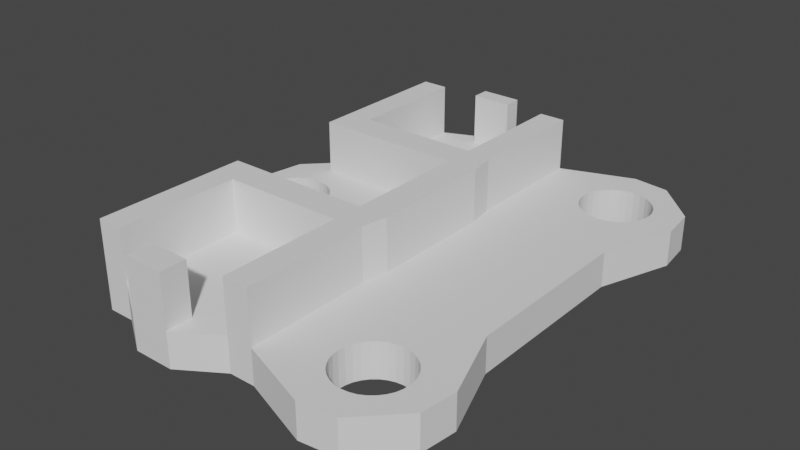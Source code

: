 # Source: 2ButtonMount.blend  (saved by Blender 2.90.8; exported with 4.5.12 LTS)
import bpy
from mathutils import Matrix  # noqa: F401  (used for matrix-valued properties, if any)

bpy.ops.wm.read_factory_settings(use_empty=True)
scene = bpy.context.scene
scene.name = 'Scene'

# ---- collections
col_collection = bpy.data.collections.new('Collection'); scene.collection.children.link(col_collection)

# ---- world
world_world = bpy.data.worlds.new('World'); scene.world = world_world
world_world.use_nodes = True; world_world.node_tree.nodes.clear()
_N = world_world.node_tree.nodes; _L = world_world.node_tree.links
n0 = _N.new('ShaderNodeOutputWorld'); n0.name = 'World Output'; n0.location = (300, 300)
n1 = _N.new('ShaderNodeBackground'); n1.name = 'Background'; n1.location = (10, 300)
n1.inputs[0].default_value = (0.05088, 0.05088, 0.05088, 1.0)
_L.new(n1.outputs[0], n0.inputs[0])
n0.is_active_output = True
world_world.color = (0.05088, 0.05088, 0.05088)
world_world.use_sun_shadow = False
world_world.sun_shadow_jitter_overblur = 0.0

# ---- meshes
me_plane = bpy.data.meshes.new('Plane')
me_plane.from_pydata([(0.525, -0.35, 0.0), (1.225, -0.35, 0.0), (0.525, 0.35, 0.0), (1.225, 0.35, 0.0), (-0.35, 0.525, 0.0), (0.35, 0.525, 0.0), (-0.35, 1.225, 0.0), (0.35, 1.225, 0.0), (-0.35, -1.225, 0.0), (0.35, -1.225, 0.0), (-0.35, -0.525, 0.0), (0.35, -0.525, 0.0), (-0.5, 0.5, 0.0), (-0.5, 1.225, 0.0), (0.5, 0.5, 0.0), (1.225, 0.5, 0.0), (0.5, 1.225, 0.0), (0.5, -1.225, 0.0), (0.5, -0.5, 0.0), (1.225, -0.5, 0.0), (-0.5, -0.5, 0.0), (-0.5, -1.225, 0.0), (0.8152, 1.077, 0.0), (0.8337, 1.111, 0.0), (1.077, 1.185, 0.0), (1.039, 1.196, 0.0), (0.8038, 1.039, 0.0), (1.141, 1.141, 0.0), (1.111, 0.8337, 0.0), (1.077, 0.8152, 0.0), (1.166, 1.111, 0.0), (1.039, 0.8038, 0.0), (0.9235, 0.8152, 0.0), (0.8, 1.0, 0.0), (0.9235, 1.185, 0.0), (0.8889, 0.8337, 0.0), (1.196, 0.961, 0.0), (1.141, 0.8586, 0.0), (1.185, 0.9235, 0.0), (1.2, 1.0, 0.0), (0.8586, 1.141, 0.0), (0.8889, 1.166, 0.0), (1.0, 0.8, 0.0), (1.0, 1.2, 0.0), (1.196, 1.039, 0.0), (1.111, 1.166, 0.0), (1.185, 1.077, 0.0), (0.8152, 0.9235, 0.0), (0.8337, 0.8889, 0.0), (0.8038, 0.961, 0.0), (0.8586, 0.8586, 0.0), (0.961, 0.8038, 0.0), (1.166, 0.8889, 0.0), (0.961, 1.196, 0.0), (0.8152, -0.9235, 0.0), (0.8337, -0.8889, 0.0), (1.077, -0.8152, 0.0), (1.039, -0.8038, 0.0), (0.8038, -0.961, 0.0), (1.141, -0.8586, 0.0), (1.111, -1.166, 0.0), (1.077, -1.185, 0.0), (1.166, -0.8889, 0.0), (1.039, -1.196, 0.0), (0.9235, -1.185, 0.0), (0.8, -1.0, 0.0), (0.9235, -0.8152, 0.0), (0.8889, -1.166, 0.0), (1.196, -1.039, 0.0), (1.141, -1.141, 0.0), (1.185, -1.077, 0.0), (1.2, -1.0, 0.0), (0.8586, -0.8586, 0.0), (0.8889, -0.8337, 0.0), (1.0, -1.2, 0.0), (1.0, -0.8, 0.0), (1.196, -0.961, 0.0), (1.111, -0.8337, 0.0), (1.185, -0.9235, 0.0), (0.8152, -1.077, 0.0), (0.8337, -1.111, 0.0), (0.8038, -1.039, 0.0), (0.8586, -1.141, 0.0), (0.961, -1.196, 0.0), (1.166, -1.111, 0.0), (0.961, -0.8038, 0.0), (0.525, 0.35, 0.2), (0.525, -0.35, 0.2), (1.225, -0.35, 0.2), (1.225, 0.35, 0.2), (-0.35, 0.525, 0.2), (-0.35, 1.225, 0.2), (0.35, 0.525, 0.2), (0.35, 1.225, 0.2), (-0.35, -1.225, 0.2), (-0.35, -0.525, 0.2), (0.35, -1.225, 0.2), (0.35, -0.525, 0.2), (-0.5, 0.5, 0.2), (-0.5, 1.225, 0.2), (0.5, 1.225, 0.2), (0.5, 0.5, 0.2), (1.225, 0.5, 0.2), (1.225, -0.5, 0.2), (0.5, -0.5, 0.2), (0.5, -1.225, 0.2), (-0.5, -1.225, 0.2), (-0.5, -0.5, 0.2), (0.8337, 1.111, 0.2), (0.8152, 1.077, 0.2), (1.077, 1.185, 0.2), (1.039, 1.196, 0.2), (0.8038, 1.039, 0.2), (1.0, 1.2, 0.2), (1.141, 1.141, 0.2), (1.111, 1.166, 0.2), (1.077, 0.8152, 0.2), (1.111, 0.8337, 0.2), (1.166, 1.111, 0.2), (1.039, 0.8038, 0.2), (0.9235, 1.185, 0.2), (0.8889, 1.166, 0.2), (0.8889, 0.8337, 0.2), (0.9235, 0.8152, 0.2), (0.8, 1.0, 0.2), (1.196, 0.961, 0.2), (1.2, 1.0, 0.2), (1.141, 0.8586, 0.2), (1.185, 0.9235, 0.2), (1.166, 0.8889, 0.2), (0.8586, 1.141, 0.2), (1.0, 0.8, 0.2), (1.196, 1.039, 0.2), (1.185, 1.077, 0.2), (0.8152, 0.9235, 0.2), (0.8337, 0.8889, 0.2), (0.8586, 0.8586, 0.2), (0.8038, 0.961, 0.2), (0.961, 0.8038, 0.2), (0.961, 1.196, 0.2), (0.8337, -0.8889, 0.2), (0.8152, -0.9235, 0.2), (1.077, -0.8152, 0.2), (1.039, -0.8038, 0.2), (0.8038, -0.961, 0.2), (1.0, -0.8, 0.2), (1.141, -0.8586, 0.2), (1.111, -0.8337, 0.2), (1.077, -1.185, 0.2), (1.111, -1.166, 0.2), (1.166, -0.8889, 0.2), (1.039, -1.196, 0.2), (0.8, -1.0, 0.2), (0.8038, -1.039, 0.2), (0.9235, -0.8152, 0.2), (0.8889, -0.8337, 0.2), (0.8889, -1.166, 0.2), (0.9235, -1.185, 0.2), (1.196, -1.039, 0.2), (1.2, -1.0, 0.2), (1.141, -1.141, 0.2), (1.185, -1.077, 0.2), (1.166, -1.111, 0.2), (0.8586, -0.8586, 0.2), (1.0, -1.2, 0.2), (1.196, -0.961, 0.2), (1.185, -0.9235, 0.2), (0.8152, -1.077, 0.2), (0.8337, -1.111, 0.2), (0.8586, -1.141, 0.2), (0.961, -1.196, 0.2), (0.961, -0.8038, 0.2), (0.525, 0.35, 0.5), (0.525, -0.35, 0.5), (-0.35, 0.525, 0.5), (-0.35, 1.225, 0.5), (0.35, 0.525, 0.5), (0.35, 1.225, 0.5), (-0.35, -1.225, 0.5), (-0.35, -0.525, 0.5), (0.35, -0.525, 0.5), (0.35, -1.225, 0.5), (-0.5, 0.5, 0.5), (-0.5, 1.225, 0.5), (0.5, 1.225, 0.5), (0.5, 0.5, 0.5), (0.5, -0.5, 0.5), (0.5, -1.225, 0.5), (-0.5, -1.225, 0.5), (-0.5, -0.5, 0.5), (0.9125, 1.375, 0.0), (0.9125, -1.375, 0.0), (1.375, -0.9125, 0.0), (1.375, 0.9125, 0.0), (0.9125, 1.375, 0.2), (0.9125, -1.375, 0.2), (1.375, -0.9125, 0.2), (1.375, 0.9125, 0.2), (0.5, -1.225, 0.35), (0.5, -1.225, 0.1), (1.119, 1.35, 0.0), (1.119, -1.35, 0.0), (1.35, -1.119, 0.0), (1.35, 1.119, 0.0), (1.119, 1.35, 0.2), (1.119, -1.35, 0.2), (1.35, -1.119, 0.2), (1.35, 1.119, 0.2), (0.1167, -1.225, 0.0), (-0.1167, -1.225, 0.0), (0.1167, -1.225, 0.2), (-0.1167, -1.225, 0.2), (-0.1167, 1.225, 0.0), (0.1167, 1.225, 0.0), (-0.1167, 1.225, 0.2), (0.1167, 1.225, 0.2), (0.1167, -1.375, 0.0), (-0.1167, -1.375, 0.0), (0.1167, -1.375, 0.2), (-0.1167, -1.375, 0.2), (-0.1167, 1.325, 0.0), (0.1167, 1.325, 0.0), (-0.1167, 1.325, 0.2), (0.1167, 1.325, 0.2), (0.1167, -1.225, 0.5), (-0.1167, -1.225, 0.5), (-0.1167, 1.225, 0.5), (0.1167, 1.225, 0.5), (0.1167, -1.375, 0.5), (-0.1167, -1.375, 0.5), (-0.1167, 1.325, 0.5), (0.1167, 1.325, 0.5), (0.35, 0.35, 0.5), (0.35, -0.35, 0.5), (-0.35, -0.35, 0.5), (-0.35, 0.35, 0.5), (0.35, 0.35, 0.2), (0.35, -0.35, 0.2), (-0.35, -0.35, 0.2), (-0.35, 0.35, 0.2), (-0.5, 0.35, 0.5), (-0.5, 0.35, 0.2), (-0.5, -0.35, 0.5), (-0.5, -0.35, 0.2), (-0.7, 0.3, 0.2), (-0.7, -0.3, 0.2), (-0.7, 0.3, 0.0), (-0.7, -0.3, 0.0), (-0.75, 0.0, 0.2), (-0.75, 0.0, 0.0), (-0.6487, -0.03902, -2.98e-08), (-0.6487, -0.03902, 0.2), (-0.6525, 1.192e-07, -2.98e-08), (-0.6525, 1.192e-07, 0.2), (-0.6487, 0.03902, -2.98e-08), (-0.6487, 0.03902, 0.2), (-0.376, 0.1848, 2.98e-08), (-0.376, 0.1848, 0.2), (-0.5939, -0.1414, -2.98e-08), (-0.5939, -0.1414, 0.2), (-0.4135, 0.1962, 2.98e-08), (-0.4135, 0.1962, 0.2), (-0.5636, -0.1663, -2.98e-08), (-0.5636, -0.1663, 0.2), (-0.6188, 0.1111, -2.98e-08), (-0.6188, 0.1111, 0.2), (-0.3414, 0.1663, 8.941e-08), (-0.3414, 0.1663, 0.2), (-0.2563, -0.03902, 8.941e-08), (-0.2563, -0.03902, 0.2), (-0.2677, -0.07654, 8.941e-08), (-0.2677, -0.07654, 0.2), (-0.3111, 0.1414, 8.941e-08), (-0.3111, 0.1414, 0.2), (-0.2862, -0.1111, 8.941e-08), (-0.2862, -0.1111, 0.2), (-0.3414, -0.1663, 8.941e-08), (-0.35, -0.1709, 0.0), (-0.3414, -0.1663, 0.2), (-0.35, -0.1709, 0.2), (-0.3111, -0.1414, 8.941e-08), (-0.3111, -0.1414, 0.2), (-0.2677, 0.07654, 8.941e-08), (-0.2677, 0.07654, 0.2), (-0.6188, -0.1111, -2.98e-08), (-0.6188, -0.1111, 0.2), (-0.4915, 0.1962, -2.98e-08), (-0.4915, 0.1962, 0.2), (-0.2563, 0.03902, 8.941e-08), (-0.2563, 0.03902, 0.2), (-0.6373, -0.07654, -2.98e-08), (-0.6373, -0.07654, 0.2), (-0.529, -0.1848, -2.98e-08), (-0.529, -0.1848, 0.2), (-0.529, 0.1848, -2.98e-08), (-0.529, 0.1848, 0.2), (-0.5636, 0.1663, -2.98e-08), (-0.5636, 0.1663, 0.2), (-0.4915, -0.1962, -2.98e-08), (-0.5, -0.1936, 0.0), (-0.4915, -0.1962, 0.2), (-0.5, -0.1936, 0.2), (-0.4525, 0.2, 2.98e-08), (-0.4525, 0.2, 0.2), (-0.6373, 0.07654, -2.98e-08), (-0.6373, 0.07654, 0.2), (-0.4525, -0.2, -2.98e-08), (-0.4525, -0.2, 0.2), (-0.376, -0.1848, 2.98e-08), (-0.376, -0.1848, 0.2), (-0.2862, 0.1111, 8.941e-08), (-0.2862, 0.1111, 0.2), (-0.4135, -0.1962, -2.98e-08), (-0.4135, -0.1962, 0.2), (-0.5939, 0.1414, -2.98e-08), (-0.5939, 0.1414, 0.2), (-0.2525, 0.0, 8.941e-08), (-0.2525, 0.0, 0.2), (-0.35, 0.1709, 0.0), (-0.35, 0.1709, 0.2), (-0.5, 0.1936, 0.0), (-0.5, 0.1936, 0.2)], [], [(0, 2, 3, 1), (4, 6, 212, 213, 7, 5), (8, 10, 11, 9, 208, 209), (20, 10, 8, 21), (9, 11, 18, 17), (19, 18, 0, 1), (15, 3, 2, 14), (14, 5, 7, 16), (6, 4, 12, 13), (206, 196, 103, 159, 158, 161, 162, 160, 149, 148, 151, 164, 170, 157, 156, 169, 168, 167, 153, 152, 104, 105, 195, 205), (204, 194, 100, 101, 124, 112, 109, 108, 130, 121, 120, 139, 113, 111, 110, 115, 114, 118, 133, 132, 126, 102, 197, 207), (15, 14, 33, 49, 47, 48, 50, 35, 32, 51, 42, 31, 29, 28, 37, 52, 38, 36, 39), (18, 19, 71, 76, 78, 62, 59, 77, 56, 57, 75, 85, 66, 73, 72, 55, 54, 58, 65), (87, 88, 89, 86), (90, 92, 93, 215, 214, 91), (94, 211, 210, 96, 97, 95), (201, 191, 17, 18, 65, 81, 79, 80, 82, 67, 64, 83, 74, 63, 61, 60, 69, 84, 70, 68, 71, 19, 192, 202), (203, 193, 15, 39, 44, 46, 30, 27, 45, 24, 25, 43, 53, 34, 41, 40, 23, 22, 26, 33, 14, 16, 190, 200), (102, 126, 125, 128, 129, 127, 117, 116, 119, 131, 138, 123, 122, 136, 135, 134, 137, 124, 101), (104, 152, 144, 141, 140, 163, 155, 154, 171, 145, 143, 142, 147, 146, 150, 166, 165, 159, 103), (107, 106, 188, 189), (105, 104, 186, 187, 198), (56, 77, 147, 142), (62, 78, 166, 150), (80, 79, 167, 168), (96, 218, 216, 9), (82, 80, 168, 169), (79, 81, 153, 167), (89, 102, 101, 86), (67, 82, 169, 156), (74, 83, 170, 164), (83, 64, 157, 170), (70, 84, 162, 161), (85, 75, 145, 171), (66, 85, 171, 154), (87, 104, 103, 88), (22, 23, 108, 109), (25, 24, 110, 111), (26, 22, 109, 112), (43, 25, 111, 113), (45, 27, 114, 115), (28, 29, 116, 117), (27, 30, 118, 114), (29, 31, 119, 116), (41, 34, 120, 121), (32, 35, 122, 123), (33, 26, 112, 124), (39, 36, 125, 126), (37, 28, 117, 127), (21, 8, 94, 106), (36, 38, 128, 125), (52, 37, 127, 129), (40, 41, 121, 130), (9, 17, 199, 105, 96), (31, 42, 131, 119), (54, 55, 140, 141), (23, 40, 130, 108), (57, 56, 142, 143), (19, 1, 88, 103), (46, 44, 132, 133), (58, 54, 141, 144), (3, 15, 102, 89), (24, 45, 115, 110), (75, 57, 143, 145), (44, 39, 126, 132), (77, 59, 146, 147), (16, 7, 93, 100), (30, 46, 133, 118), (60, 61, 148, 149), (48, 47, 134, 135), (59, 62, 150, 146), (50, 48, 135, 136), (61, 63, 151, 148), (6, 13, 99, 91), (47, 49, 137, 134), (81, 65, 152, 153), (35, 50, 136, 122), (73, 66, 154, 155), (49, 33, 124, 137), (64, 67, 156, 157), (42, 51, 138, 131), (65, 58, 144, 152), (190, 16, 100, 194), (51, 32, 123, 138), (71, 68, 158, 159), (199, 195, 105), (38, 52, 129, 128), (69, 60, 149, 160), (53, 43, 113, 139), (68, 70, 161, 158), (34, 53, 139, 120), (84, 69, 160, 162), (192, 19, 103, 196), (72, 73, 155, 163), (63, 74, 164, 151), (55, 72, 163, 140), (76, 71, 159, 165), (78, 76, 165, 166), (189, 188, 178, 179), (181, 187, 186, 180), (185, 184, 177, 176), (175, 183, 182, 174), (106, 94, 178, 188), (87, 86, 172, 173), (96, 105, 198, 187, 181), (100, 93, 177, 184), (90, 91, 175, 174), (92, 90, 174, 176), (93, 92, 176, 177), (91, 99, 183, 175), (94, 95, 179, 178), (97, 96, 181, 180), (95, 97, 180, 179), (99, 98, 182, 183), (101, 100, 184, 185), (15, 193, 197, 102), (202, 192, 196, 206), (199, 191, 195), (17, 191, 199), (200, 190, 194, 204), (203, 200, 204, 207), (191, 201, 205, 195), (193, 203, 207, 197), (201, 202, 206, 205), (94, 219, 211), (209, 217, 8), (208, 9, 216), (210, 218, 96), (104, 87, 173, 186), (3, 89, 88, 1), (217, 216, 218, 219), (215, 223, 231, 227), (209, 208, 216, 217), (185, 172, 86, 101), (211, 219, 229, 225), (94, 8, 217, 219), (221, 220, 222, 223), (213, 212, 220, 221), (224, 225, 229, 228), (226, 227, 231, 230), (222, 214, 226, 230), (210, 211, 225, 224), (219, 218, 228, 229), (223, 222, 230, 231), (218, 210, 224, 228), (214, 215, 227, 226), (212, 6, 220), (214, 222, 91), (91, 222, 220, 6), (7, 213, 221), (215, 93, 223), (93, 7, 221, 223), (173, 172, 232, 233), (237, 238, 234, 233), (172, 185, 176, 232), (236, 237, 233, 232), (236, 232, 235, 239), (180, 186, 173, 233), (239, 235, 240, 241), (238, 243, 242, 234), (182, 240, 235, 174), (174, 235, 232, 176), (179, 180, 233, 234), (189, 179, 234, 242), (98, 241, 240, 182), (107, 189, 242, 243), (237, 236, 239, 319, 267, 273, 311, 283, 289, 317, 269, 271, 275, 281, 278, 279, 238), (241, 321, 287, 303, 261, 257, 319, 239), (13, 12, 98, 99), (20, 21, 106, 107), (2, 0, 18, 11, 5, 14), (5, 11, 10, 277, 276, 280, 274, 270, 268, 316, 288, 282, 310, 272, 266, 318, 4), (20, 299, 298, 306, 312, 308, 277, 10), (12, 320, 294, 296, 314, 264, 304, 254, 252, 250, 290, 284, 258, 262, 292, 299, 20, 247, 249, 246), (248, 249, 247, 245), (98, 12, 246, 244), (243, 301, 293, 263, 259, 285, 291, 251, 253, 255, 305, 265, 315, 297, 295, 321, 241, 98, 244, 248, 245, 107), (20, 107, 245, 247), (244, 246, 249, 248), (296, 297, 295, 294), (316, 317, 269, 268), (252, 253, 255, 254), (290, 291, 251, 250), (272, 273, 311, 310), (308, 309, 313, 312), (266, 267, 273, 272), (312, 313, 307, 306), (250, 251, 253, 252), (314, 315, 297, 296), (294, 295, 321, 287, 286, 320), (279, 309, 313, 307, 300, 301, 243, 238), (302, 303, 261, 260), (282, 283, 289, 288), (254, 255, 305, 304), (280, 281, 278, 276), (298, 300, 301, 293, 292, 299), (262, 263, 259, 258), (286, 287, 303, 302), (318, 256, 260, 302, 286, 320, 12, 4), (268, 269, 271, 270), (256, 257, 319, 267, 266, 318), (310, 311, 283, 282), (304, 305, 265, 264), (276, 278, 279, 309, 308, 277), (258, 259, 285, 284), (292, 293, 263, 262), (264, 265, 315, 314), (270, 271, 275, 274), (284, 285, 291, 290), (260, 261, 257, 256), (274, 275, 281, 280), (306, 307, 300, 298), (288, 289, 317, 316)])
_uv = me_plane.uv_layers.new(name='UVMap')
_uv.uv.foreach_set('vector', [0.0, 0.0, 0.0, 1.0, 1.0, 1.0, 1.0, 0.0, 0.0, 0.0, 0.0, 1.0, 0.3333, 1.0, 0.6667, 1.0, 1.0, 1.0, 1.0, 0.0, 0.0, 0.0, 0.0, 1.0, 1.0, 1.0, 1.0, 0.0, 0.6667, 0.0, 0.3333, 0.0, 0.0, 0.0, 0.0, 1.0, 0.0, 0.0, 0.0, 0.0, 1.0, 0.0, 1.0, 1.0, 0.0, 0.0, 0.0, 0.0, 0.0, 0.0, 0.0, 0.0, 0.0, 0.0, 1.0, 0.0, 0.0, 0.0, 1.0, 1.0, 0.0, 1.0, 0.0, 0.0, 0.0, 0.0, 1.0, 0.0, 1.0, 1.0, 0.0, 0.0, 0.0, 1.0, 0.0, 0.0, 0.0, 0.0, 0.0, 0.0, 0.0, 0.0, 0.0, 0.0, 0.0, 0.0, 0.0, 0.0, 0.0, 0.0, 0.0, 0.0, 0.0, 0.0, 0.0, 0.0, 0.0, 0.0, 0.0, 0.0, 0.0, 0.0, 0.0, 0.0, 0.0, 0.0, 0.0, 0.0, 0.0, 0.0, 0.0, 0.0, 0.0, 0.0, 0.0, 0.0, 0.0, 0.0, 0.0, 0.0, 0.0, 0.0, 0.0, 0.0, 0.0, 0.0, 0.0, 0.0, 0.0, 0.0, 0.0, 0.0, 0.0, 0.0, 0.0, 0.0, 0.0, 0.0, 0.0, 0.0, 0.0, 0.0, 0.0, 0.0, 0.0, 0.0, 0.0, 0.0, 0.0, 0.0, 0.0, 0.0, 0.0, 0.0, 0.0, 0.0, 0.0, 0.0, 0.0, 0.0, 0.0, 0.0, 0.0, 0.0, 0.0, 0.0, 0.0, 0.0, 0.0, 0.0, 0.0, 0.0, 0.0, 0.0, 0.0, 0.0, 0.0, 0.0, 0.0, 0.0, 0.0, 0.0, 0.0, 0.0, 0.0, 0.0, 0.0, 0.0, 0.0, 0.0, 0.0, 0.0, 0.0, 0.0, 0.0, 0.0, 0.0, 0.0, 0.0, 0.0, 0.0, 0.0, 0.0, 0.0, 0.0, 0.0, 0.0, 0.0, 0.0, 0.0, 0.0, 0.0, 0.0, 0.0, 0.0, 0.0, 0.0, 0.0, 0.0, 0.0, 0.0, 0.0, 0.0, 0.0, 0.0, 0.0, 0.0, 0.0, 0.0, 0.0, 0.0, 0.0, 0.0, 0.0, 0.0, 0.0, 0.0, 0.0, 0.0, 0.0, 0.0, 0.0, 0.0, 0.0, 0.0, 0.0, 0.0, 0.0, 0.0, 0.0, 0.0, 0.0, 0.0, 0.0, 1.0, 0.0, 1.0, 1.0, 0.0, 1.0, 0.0, 0.0, 1.0, 0.0, 1.0, 1.0, 0.6667, 1.0, 0.3333, 1.0, 0.0, 1.0, 0.0, 0.0, 0.3333, 0.0, 0.6667, 0.0, 1.0, 0.0, 1.0, 1.0, 0.0, 1.0, 0.0, 0.0, 0.0, 0.0, 0.0, 0.0, 0.0, 0.0, 0.0, 0.0, 0.0, 0.0, 0.0, 0.0, 0.0, 0.0, 0.0, 0.0, 0.0, 0.0, 0.0, 0.0, 0.0, 0.0, 0.0, 0.0, 0.0, 0.0, 0.0, 0.0, 0.0, 0.0, 0.0, 0.0, 0.0, 0.0, 0.0, 0.0, 0.0, 0.0, 0.0, 0.0, 0.0, 0.0, 0.0, 0.0, 0.0, 0.0, 0.0, 0.0, 0.0, 0.0, 0.0, 0.0, 0.0, 0.0, 0.0, 0.0, 0.0, 0.0, 0.0, 0.0, 0.0, 0.0, 0.0, 0.0, 0.0, 0.0, 0.0, 0.0, 0.0, 0.0, 0.0, 0.0, 0.0, 0.0, 0.0, 0.0, 0.0, 0.0, 0.0, 0.0, 0.0, 0.0, 0.0, 0.0, 0.0, 0.0, 0.0, 0.0, 0.0, 0.0, 0.0, 0.0, 0.0, 0.0, 0.0, 0.0, 0.0, 0.0, 0.0, 0.0, 0.0, 0.0, 0.0, 0.0, 0.0, 0.0, 0.0, 0.0, 0.0, 0.0, 0.0, 0.0, 0.0, 0.0, 0.0, 0.0, 0.0, 0.0, 0.0, 0.0, 0.0, 0.0, 0.0, 0.0, 0.0, 0.0, 0.0, 0.0, 0.0, 0.0, 0.0, 0.0, 0.0, 0.0, 0.0, 0.0, 0.0, 0.0, 0.0, 0.0, 0.0, 0.0, 0.0, 0.0, 0.0, 0.0, 0.0, 0.0, 0.0, 0.0, 0.0, 0.0, 0.0, 0.0, 0.0, 0.0, 0.0, 0.0, 0.0, 0.0, 0.0, 0.0, 0.0, 0.0, 0.0, 0.0, 0.0, 0.0, 0.0, 0.0, 0.0, 0.0, 0.0, 0.0, 0.0, 0.0, 0.0, 0.0, 0.0, 0.0, 0.0, 0.0, 0.0, 0.0, 0.0, 0.0, 0.0, 0.0, 0.0, 0.0, 0.0, 0.0, 0.0, 0.0, 0.0, 0.0, 0.0, 0.0, 0.0, 0.0, 0.0, 0.0, 0.0, 0.0, 0.0, 0.0, 0.0, 0.0, 0.0, 0.0, 0.0, 0.0, 1.0, 0.0, 0.6667, 0.0, 0.6667, 0.0, 1.0, 0.0, 0.0, 0.0, 0.0, 0.0, 0.0, 0.0, 0.0, 0.0, 0.0, 0.0, 0.0, 0.0, 0.0, 0.0, 0.0, 0.0, 1.0, 1.0, 0.0, 0.0, 0.0, 0.0, 0.0, 1.0, 0.0, 0.0, 0.0, 0.0, 0.0, 0.0, 0.0, 0.0, 0.0, 0.0, 0.0, 0.0, 0.0, 0.0, 0.0, 0.0, 0.0, 0.0, 0.0, 0.0, 0.0, 0.0, 0.0, 0.0, 0.0, 0.0, 0.0, 0.0, 0.0, 0.0, 0.0, 0.0, 0.0, 0.0, 0.0, 0.0, 0.0, 0.0, 0.0, 0.0, 0.0, 0.0, 0.0, 0.0, 0.0, 0.0, 0.0, 0.0, 0.0, 0.0, 0.0, 0.0, 0.0, 0.0, 1.0, 0.0, 0.0, 0.0, 0.0, 0.0, 0.0, 0.0, 0.0, 0.0, 0.0, 0.0, 0.0, 0.0, 0.0, 0.0, 0.0, 0.0, 0.0, 0.0, 0.0, 0.0, 0.0, 0.0, 0.0, 0.0, 0.0, 0.0, 0.0, 0.0, 0.0, 0.0, 0.0, 0.0, 0.0, 0.0, 0.0, 0.0, 0.0, 0.0, 0.0, 0.0, 0.0, 0.0, 0.0, 0.0, 0.0, 0.0, 0.0, 0.0, 0.0, 0.0, 0.0, 0.0, 0.0, 0.0, 0.0, 0.0, 0.0, 0.0, 0.0, 0.0, 0.0, 0.0, 0.0, 0.0, 0.0, 0.0, 0.0, 0.0, 0.0, 0.0, 0.0, 0.0, 0.0, 0.0, 0.0, 0.0, 0.0, 0.0, 0.0, 0.0, 0.0, 0.0, 0.0, 0.0, 0.0, 0.0, 0.0, 0.0, 0.0, 0.0, 0.0, 0.0, 0.0, 0.0, 0.0, 0.0, 0.0, 0.0, 0.0, 0.0, 0.0, 0.0, 0.0, 0.0, 0.0, 0.0, 0.0, 0.0, 0.0, 0.0, 0.0, 0.0, 0.0, 0.0, 0.0, 0.0, 0.0, 0.0, 0.0, 0.0, 0.0, 0.0, 0.0, 0.0, 0.0, 0.0, 0.0, 0.0, 0.0, 0.0, 0.0, 0.0, 0.0, 0.0, 0.0, 0.0, 1.0, 0.0, 0.0, 0.0, 0.0, 0.0, 0.0, 0.0, 1.0, 0.0, 0.0, 0.0, 0.0, 0.0, 0.0, 0.0, 0.0, 0.0, 0.0, 0.0, 0.0, 0.0, 0.0, 0.0, 0.0, 0.0, 0.0, 0.0, 0.0, 0.0, 0.0, 0.0, 0.0, 0.0, 0.0, 0.0, 0.0, 0.0, 0.0, 0.0, 0.0, 0.0, 0.0, 0.0, 1.0, 0.0, 1.0, 0.0, 0.0, 0.0, 0.0, 0.0, 0.0, 0.0, 0.0, 0.0, 0.0, 0.0, 0.0, 0.0, 0.0, 0.0, 0.0, 0.0, 0.0, 0.0, 1.0, 1.0, 0.0, 0.0, 0.0, 0.0, 1.0, 1.0, 0.0, 0.0, 0.0, 0.0, 0.0, 0.0, 0.0, 0.0, 0.0, 0.0, 0.0, 0.0, 0.0, 0.0, 0.0, 0.0, 0.0, 0.0, 0.0, 0.0, 0.0, 0.0, 0.0, 0.0, 0.0, 0.0, 0.0, 0.0, 0.0, 0.0, 0.0, 0.0, 0.0, 0.0, 1.0, 1.0, 1.0, 1.0, 0.0, 0.0, 0.0, 0.0, 0.0, 0.0, 0.0, 0.0, 0.0, 0.0, 0.0, 0.0, 0.0, 0.0, 0.0, 0.0, 0.0, 0.0, 0.0, 0.0, 0.0, 0.0, 0.0, 0.0, 0.0, 0.0, 0.0, 0.0, 0.0, 0.0, 0.0, 0.0, 0.0, 0.0, 0.0, 0.0, 0.0, 0.0, 0.0, 0.0, 0.0, 0.0, 0.0, 0.0, 0.0, 0.0, 0.0, 0.0, 0.0, 0.0, 0.0, 1.0, 0.0, 0.0, 0.0, 0.0, 0.0, 1.0, 0.0, 0.0, 0.0, 0.0, 0.0, 0.0, 0.0, 0.0, 0.0, 0.0, 0.0, 0.0, 0.0, 0.0, 0.0, 0.0, 0.0, 0.0, 0.0, 0.0, 0.0, 0.0, 0.0, 0.0, 0.0, 0.0, 0.0, 0.0, 0.0, 0.0, 0.0, 0.0, 0.0, 0.0, 0.0, 0.0, 0.0, 0.0, 0.0, 0.0, 0.0, 0.0, 0.0, 0.0, 0.0, 0.0, 0.0, 0.0, 0.0, 0.0, 0.0, 0.0, 0.0, 0.0, 0.0, 0.0, 0.0, 0.0, 0.0, 0.0, 0.0, 0.0, 0.0, 0.0, 0.0, 0.0, 0.0, 0.0, 0.0, 0.0, 0.0, 0.0, 0.0, 0.0, 0.0, 0.0, 0.0, 0.0, 0.0, 0.0, 0.0, 0.0, 0.0, 0.0, 0.0, 0.0, 0.0, 0.0, 0.0, 0.0, 0.0, 0.0, 0.0, 0.0, 0.0, 0.0, 0.0, 0.0, 0.0, 0.0, 0.0, 0.0, 0.0, 0.0, 0.0, 0.0, 0.0, 0.0, 0.0, 0.0, 0.0, 0.0, 0.0, 0.0, 0.0, 0.0, 0.0, 0.0, 0.0, 0.0, 0.0, 0.0, 0.0, 0.0, 0.0, 0.0, 0.0, 0.0, 0.0, 0.0, 0.0, 0.0, 0.0, 0.0, 0.0, 0.0, 0.0, 0.0, 0.0, 0.0, 0.0, 0.0, 0.0, 0.0, 0.0, 0.0, 0.0, 0.0, 0.0, 0.0, 0.0, 0.0, 0.0, 0.0, 0.0, 0.0, 0.0, 0.0, 0.0, 0.0, 0.0, 0.0, 0.0, 0.0, 0.0, 0.0, 0.0, 0.0, 0.0, 0.0, 0.0, 0.0, 0.0, 0.0, 0.0, 0.0, 0.0, 0.0, 0.0, 0.0, 0.0, 0.0, 0.0, 0.0, 0.0, 0.0, 0.0, 0.0, 0.0, 0.0, 0.0, 0.0, 0.0, 0.0, 0.0, 0.0, 0.0, 1.0, 1.0, 0.0, 0.0, 0.0, 0.0, 0.0, 1.0, 1.0, 0.0, 0.0, 0.0, 0.0, 1.0, 1.0, 1.0, 0.0, 0.0, 1.0, 0.0, 0.0, 0.0, 0.0, 0.0, 0.0, 0.0, 0.0, 0.0, 0.0, 0.0, 0.0, 0.0, 0.0, 0.0, 0.0, 0.0, 1.0, 0.0, 1.0, 0.0, 0.0, 1.0, 0.0, 0.0, 0.0, 0.0, 0.0, 0.0, 0.0, 1.0, 0.0, 0.0, 0.0, 1.0, 1.0, 1.0, 1.0, 0.0, 0.0, 0.0, 0.0, 0.0, 1.0, 0.0, 1.0, 0.0, 0.0, 1.0, 0.0, 0.0, 0.0, 0.0, 0.0, 1.0, 0.0, 1.0, 1.0, 1.0, 0.0, 1.0, 0.0, 1.0, 1.0, 0.0, 1.0, 0.0, 0.0, 0.0, 0.0, 0.0, 1.0, 0.0, 0.0, 0.0, 1.0, 0.0, 1.0, 0.0, 0.0, 1.0, 1.0, 1.0, 0.0, 1.0, 0.0, 1.0, 1.0, 0.0, 1.0, 1.0, 1.0, 1.0, 1.0, 0.0, 1.0, 0.0, 0.0, 0.0, 0.0, 0.0, 0.0, 0.0, 0.0, 0.0, 0.0, 0.0, 0.0, 0.0, 0.0, 0.0, 0.0, 0.0, 0.0, 0.0, 0.0, 0.0, 0.0, 0.0, 0.0, 0.0, 0.0, 0.0, 0.0, 0.0, 0.0, 0.0, 0.0, 0.0, 0.0, 0.0, 0.0, 0.0, 0.0, 0.0, 0.0, 0.0, 0.0, 0.0, 0.0, 0.0, 0.0, 0.0, 0.0, 0.0, 0.0, 0.0, 0.0, 0.0, 0.0, 0.0, 0.0, 0.0, 0.0, 0.0, 0.0, 0.0, 0.0, 0.0, 0.0, 0.0, 0.0, 0.0, 0.0, 0.0, 0.0, 0.0, 0.0, 0.0, 0.0, 0.0, 0.0, 0.0, 0.0, 0.0, 0.0, 0.0, 0.0, 0.0, 0.0, 0.0, 0.0, 0.3333, 0.0, 0.3333, 0.0, 0.3333, 0.0, 0.3333, 0.0, 0.0, 0.0, 0.6667, 0.0, 1.0, 0.0, 0.6667, 0.0, 0.6667, 0.0, 0.6667, 0.0, 1.0, 0.0, 0.0, 0.0, 0.0, 0.0, 0.0, 0.0, 0.0, 0.0, 1.0, 1.0, 1.0, 1.0, 1.0, 0.0, 1.0, 0.0, 0.3333, 0.0, 0.6667, 0.0, 0.6667, 0.0, 0.3333, 0.0, 0.6667, 1.0, 0.6667, 1.0, 0.6667, 1.0, 0.6667, 1.0, 0.3333, 0.0, 0.6667, 0.0, 0.6667, 0.0, 0.3333, 0.0, 0.0, 0.0, 0.0, 1.0, 0.0, 1.0, 0.0, 0.0, 0.3333, 0.0, 0.3333, 0.0, 0.3333, 0.0, 0.3333, 0.0, 0.0, 0.0, 0.0, 0.0, 0.3333, 0.0, 0.3333, 0.0, 0.6667, 1.0, 0.3333, 1.0, 0.3333, 1.0, 0.6667, 1.0, 0.6667, 1.0, 0.3333, 1.0, 0.3333, 1.0, 0.6667, 1.0, 0.6667, 0.0, 0.3333, 0.0, 0.3333, 0.0, 0.6667, 0.0, 0.3333, 1.0, 0.6667, 1.0, 0.6667, 1.0, 0.3333, 1.0, 0.3333, 1.0, 0.3333, 1.0, 0.3333, 1.0, 0.3333, 1.0, 0.6667, 0.0, 0.3333, 0.0, 0.3333, 0.0, 0.6667, 0.0, 0.3333, 0.0, 0.6667, 0.0, 0.6667, 0.0, 0.3333, 0.0, 0.6667, 1.0, 0.3333, 1.0, 0.3333, 1.0, 0.6667, 1.0, 0.6667, 0.0, 0.6667, 0.0, 0.6667, 0.0, 0.6667, 0.0, 0.3333, 1.0, 0.6667, 1.0, 0.6667, 1.0, 0.3333, 1.0, 0.3333, 1.0, 0.0, 1.0, 0.3333, 1.0, 0.3333, 1.0, 0.3333, 1.0, 0.0, 1.0, 0.0, 1.0, 0.3333, 1.0, 0.3333, 1.0, 0.0, 1.0, 1.0, 1.0, 0.6667, 1.0, 0.6667, 1.0, 0.6667, 1.0, 1.0, 1.0, 0.6667, 1.0, 1.0, 1.0, 1.0, 1.0, 0.6667, 1.0, 0.6667, 1.0, 0.0, 0.0, 0.0, 1.0, 0.0, 0.0, 0.0, 0.0, 0.0, 0.0, 0.0, 0.0, 0.0, 0.0, 0.0, 0.0, 0.0, 1.0, 0.0, 0.0, 1.0, 0.0, 0.0, 0.0, 0.0, 0.0, 0.0, 0.0, 0.0, 0.0, 0.0, 0.0, 0.0, 0.0, 0.0, 0.0, 0.0, 0.0, 0.0, 0.0, 1.0, 1.0, 0.0, 0.0, 0.0, 0.0, 0.0, 0.0, 0.0, 0.0, 0.0, 0.0, 0.0, 0.0, 0.0, 0.0, 0.0, 0.0, 0.0, 0.0, 0.0, 0.0, 0.0, 0.0, 0.0, 0.0, 0.0, 0.0, 0.0, 0.0, 0.0, 0.0, 0.0, 0.0, 0.0, 0.0, 0.0, 0.0, 1.0, 0.0, 0.0, 1.0, 1.0, 1.0, 0.0, 0.0, 0.0, 0.0, 0.0, 0.0, 0.0, 1.0, 0.0, 0.0, 0.0, 0.0, 0.0, 0.0, 0.0, 0.0, 0.0, 0.0, 0.0, 0.0, 0.0, 0.0, 0.0, 0.0, 0.0, 0.0, 0.0, 0.0, 0.0, 0.0, 0.0, 0.0, 0.0, 0.0, 0.0, 0.0, 0.0, 0.0, 0.0, 0.0, 0.0, 0.0, 0.0, 0.0, 0.0, 0.0, 0.0, 0.0, 0.0, 0.0, 0.0, 0.0, 0.0, 0.0, 0.0, 0.0, 0.0, 0.0, 0.0, 0.0, 0.0, 0.0, 0.0, 0.0, 0.0, 0.0, 0.0, 0.0, 0.0, 0.0, 0.0, 0.0, 0.0, 0.0, 0.0, 0.0, 0.0, 0.0, 0.0, 0.0, 0.0, 0.0, 0.0, 0.0, 0.0, 0.0, 0.0, 0.0, 0.0, 0.0, 0.0, 0.0, 0.0, 0.0, 0.0, 1.0, 0.0, 0.0, 0.0, 0.0, 1.0, 1.0, 1.0, 0.0, 0.0, 0.0, 1.0, 0.0, 1.0, 1.0, 0.0, 1.0, 0.0, 0.6628, 0.01231, 0.6584, 0.0556, 0.6347, 0.09113, 0.6058, 0.1175, 0.5729, 0.1338, 0.5372, 0.1393, 0.5, 0.1338, 0.4628, 0.1175, 0.4271, 0.09113, 0.3942, 0.0556, 0.3653, 0.01231, 0.3416, 0.0, 0.3372, 0.0, 0.0, 0.0, 0.0, 0.0, 0.0, 0.0, 0.03845, 0.0, 0.218, 0.0, 0.3966, 0.0, 0.5598, 0.0, 0.6628, 0.0, 1.0, 0.0, 0.0, 0.0, 0.0, 0.0, 0.0, 0.0, 0.0, 0.0, 0.0, 0.0, 0.0, 0.0, 0.0, 0.0, 0.0, 0.0, 0.0, 0.0, 0.0, 0.0, 0.0, 0.0, 0.0, 0.0, 0.0, 0.0, 0.0, 0.0, 0.0, 0.0, 0.0, 0.0, 0.0, 0.0, 0.0, 0.0, 0.0, 0.0, 0.0, 0.0, 0.0, 0.0, 0.0, 0.0, 0.0, 0.0, 0.0, 0.0, 0.0, 0.0, 0.0, 0.0, 0.0, 0.0, 0.0, 0.0, 0.0, 0.0, 0.0, 0.0, 0.0, 0.0, 0.0, 0.0, 0.0, 0.0, 0.0, 0.0, 0.0, 0.0, 0.0, 0.0, 0.0, 0.0, 0.0, 0.0, 0.0, 0.0, 0.0, 0.0, 0.0, 0.0, 0.0, 0.0, 0.0, 0.0, 0.0, 0.0, 0.0, 0.0, 0.0, 0.0, 0.0, 0.0, 0.0, 0.0, 0.0, 0.0, 0.0, 0.0, 0.0, 0.0, 0.0, 0.0, 0.0, 0.0, 0.0, 0.0, 0.0, 0.0, 0.0, 0.0, 0.0, 0.0, 0.0, 0.0, 0.0, 0.0, 0.0, 0.0, 0.0, 0.0, 0.0, 0.0, 0.0, 0.0, 0.0, 0.0, 0.0, 0.0, 0.0, 0.0, 0.0, 0.0, 0.0, 0.0, 0.0, 0.0, 0.0, 0.0, 0.0, 0.0, 0.0, 0.0, 0.0, 0.0, 0.0, 0.0, 0.0, 0.0, 0.0, 0.0, 0.0, 0.0, 0.0, 0.0, 0.0, 0.0, 0.0, 0.0, 0.0, 0.0, 0.0, 0.0, 0.0, 0.0, 0.0, 0.0, 0.0, 0.0, 0.0, 0.0, 0.0, 0.0, 0.0, 0.0, 0.0, 0.0, 0.0, 0.0, 0.0, 0.0, 0.0, 0.0, 0.0, 0.0, 0.0, 0.0, 0.0, 0.0, 0.0, 0.0, 0.0, 0.0, 0.0, 0.0, 0.0, 0.0, 0.0, 0.0, 0.0, 0.0, 0.0, 0.0, 0.0, 0.0, 0.0, 0.0, 0.0, 0.0, 0.0, 0.0, 0.0, 0.0, 0.0, 0.0, 0.0, 0.0, 0.0, 0.0, 0.0, 0.0, 0.0, 0.0, 0.0, 0.0, 0.0, 0.0, 0.0, 0.0, 0.0, 0.0, 0.0, 0.0, 0.0, 0.0, 0.0, 0.0, 0.0, 0.0, 0.0, 0.0, 0.0, 0.0, 0.0, 0.0, 0.0, 0.0, 0.0, 0.0, 0.0, 0.0, 0.0, 0.0, 0.0, 0.0, 0.0, 0.0, 0.0, 0.0, 0.0, 0.0, 0.0, 0.0, 0.0, 0.0, 0.0, 0.0, 0.0, 0.0, 0.0, 0.0, 0.0, 0.0, 0.0, 0.0, 0.0, 0.0, 0.0, 0.0, 0.0, 0.0, 0.0, 0.0, 0.3372, 0.0, 0.2671, 0.0, 0.1802, 0.0, 0.09862, 0.0, 0.0181, 0.0, 0.0, 0.0, 0.0, 0.0, 0.0, 0.0, 0.0, 0.0, 0.0, 0.0, 0.0, 0.0, 0.0, 0.0, 0.0, 0.0, 0.0, 0.0, 0.0, 0.0, 0.0, 0.0, 0.0, 0.0, 0.0, 0.0, 0.0, 0.0, 0.0, 0.0, 0.0, 0.0, 0.0, 0.0, 0.0, 0.0, 0.0, 0.0, 0.0, 0.0, 0.0, 0.0, 0.0, 0.0, 0.0, 0.0, 0.0, 0.0, 0.0, 0.0, 0.0, 0.0, 0.0, 0.0, 0.0, 0.0, 0.0, 0.0, 0.0, 0.0, 0.0, 0.0, 0.0, 0.0, 0.0, 0.0, 0.0, 0.0, 0.0, 0.0, 0.0, 0.0, 0.0, 0.0, 0.0, 0.0, 0.0, 0.0, 0.0, 0.0, 0.0, 0.0, 0.0, 0.0, 0.0, 0.0, 0.0, 0.0, 0.0, 0.0, 0.0, 0.0, 0.0, 0.0, 0.0, 0.0, 0.0, 0.0, 0.0, 0.0, 0.0, 0.0, 0.0, 0.0, 0.0, 0.0, 0.0, 0.0, 0.0, 0.0, 0.0, 0.0, 0.0, 0.0, 0.0, 0.0, 0.0, 0.0, 0.0, 0.0, 0.0, 0.0, 0.0, 0.0, 0.0])
me_plane.use_remesh_fix_poles = True
me_plane.use_remesh_preserve_attributes = False
me_plane.use_mirror_vertex_groups = False
me_plane.update()

# ---- objects
ob_body = bpy.data.objects.new('Body', me_plane)

# ---- transforms, parenting, visibility, modifiers, constraints
ob_body.location = (0.0, 0.0, 0.0)
ob_body.lineart.crease_threshold = 0.0

# ---- collection membership
col_collection.objects.link(ob_body)

# ---- scene / render settings (as saved in the file)
scene.frame_start = 1; scene.frame_end = 250; scene.frame_set(14)
scene.render.engine = 'BLENDER_EEVEE_NEXT'
scene.cycles.use_denoising = False
scene.cycles.samples = 128
scene.cycles.sampling_pattern = 'TABULATED_SOBOL'
scene.cycles.use_adaptive_sampling = False
scene.cycles.use_light_tree = False
scene.view_settings.view_transform = 'Filmic'
bpy.context.view_layer.update()

# ---- added for rendering (the .blend has no active camera and no usable light): camera, sun
cam_auto = bpy.data.cameras.new('AutoCamera')
cam_auto.lens = 50.0
cam_auto.sensor_width = 36.0
cam_auto.clip_end = 1000.0
ob_auto_camera = bpy.data.objects.new('AutoCamera', cam_auto)
scene.collection.objects.link(ob_auto_camera)
ob_auto_camera.location = (3.5611, -3.89831, 2.84888)
ob_auto_camera.rotation_euler = (1.09748, -7.21219e-08, 0.694738)
scene.camera = ob_auto_camera
light_auto_sun = bpy.data.lights.new('AutoSun', 'SUN')
light_auto_sun.energy = 3.0
light_auto_sun.angle = 0.0523599
ob_auto_sun = bpy.data.objects.new('AutoSun', light_auto_sun)
scene.collection.objects.link(ob_auto_sun)
ob_auto_sun.rotation_euler = (0.872665, 0.174533, 0.523599)
bpy.context.view_layer.update()
